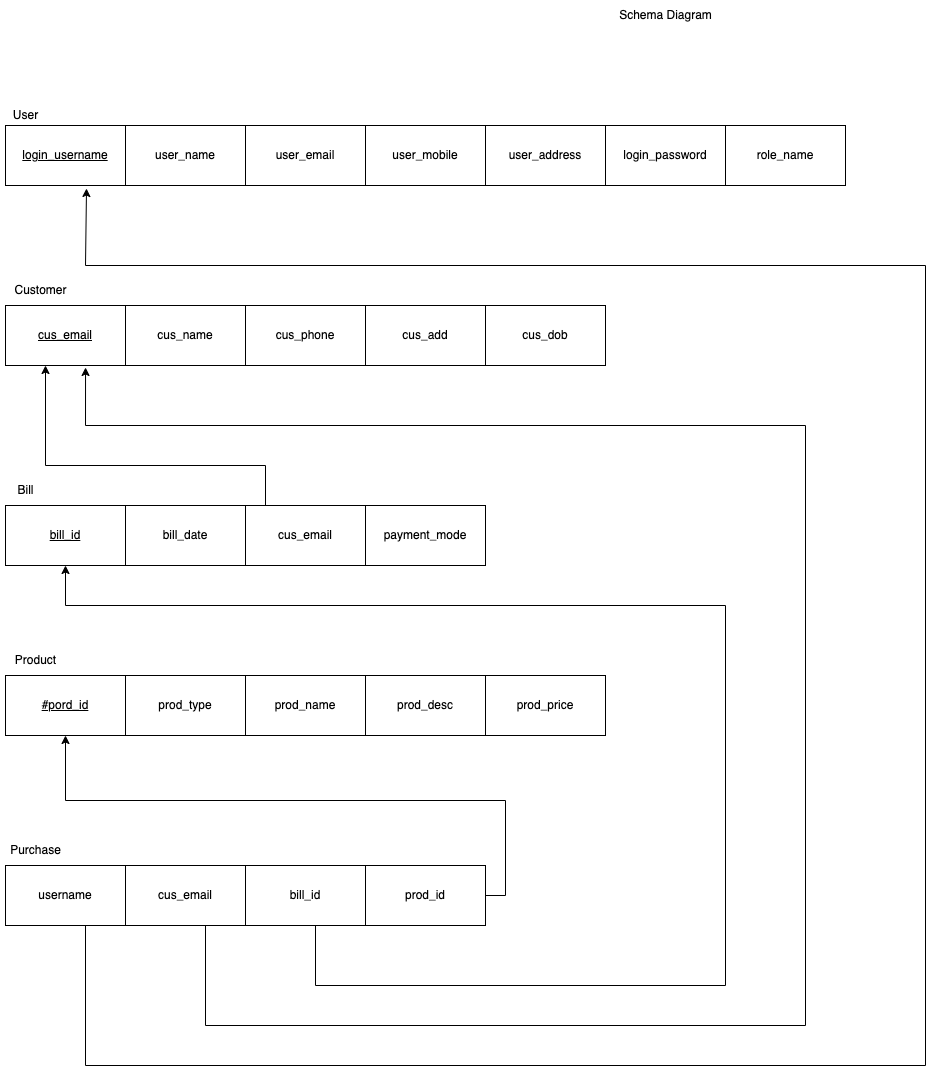

The diagram above was exported from draw.io. Its source (the exported page's mxGraphModel, read from the mxfile embedded in the PNG):
<mxGraphModel dx="698" dy="918" grid="1" gridSize="10" guides="1" tooltips="1" connect="1" arrows="1" fold="1" page="1" pageScale="1" pageWidth="827" pageHeight="1169" math="0" shadow="0">
  <root>
    <mxCell id="0" />
    <mxCell id="1" parent="0" />
    <mxCell id="XwLZSYTo3K9DFIg40tlx-1" value="&lt;u&gt;login_username&lt;/u&gt;" style="rounded=0;whiteSpace=wrap;html=1;" parent="1" vertex="1">
      <mxGeometry x="40" y="180" width="120" height="60" as="geometry" />
    </mxCell>
    <mxCell id="XwLZSYTo3K9DFIg40tlx-5" value="user_name" style="rounded=0;whiteSpace=wrap;html=1;" parent="1" vertex="1">
      <mxGeometry x="160" y="180" width="120" height="60" as="geometry" />
    </mxCell>
    <mxCell id="XwLZSYTo3K9DFIg40tlx-6" value="user_email" style="rounded=0;whiteSpace=wrap;html=1;" parent="1" vertex="1">
      <mxGeometry x="280" y="180" width="120" height="60" as="geometry" />
    </mxCell>
    <mxCell id="XwLZSYTo3K9DFIg40tlx-7" value="user_mobile" style="rounded=0;whiteSpace=wrap;html=1;" parent="1" vertex="1">
      <mxGeometry x="400" y="180" width="120" height="60" as="geometry" />
    </mxCell>
    <mxCell id="XwLZSYTo3K9DFIg40tlx-8" value="user_address" style="rounded=0;whiteSpace=wrap;html=1;" parent="1" vertex="1">
      <mxGeometry x="520" y="180" width="120" height="60" as="geometry" />
    </mxCell>
    <mxCell id="XwLZSYTo3K9DFIg40tlx-9" value="login_password" style="rounded=0;whiteSpace=wrap;html=1;" parent="1" vertex="1">
      <mxGeometry x="640" y="180" width="120" height="60" as="geometry" />
    </mxCell>
    <mxCell id="XwLZSYTo3K9DFIg40tlx-10" value="role_name" style="rounded=0;whiteSpace=wrap;html=1;" parent="1" vertex="1">
      <mxGeometry x="760" y="180" width="120" height="60" as="geometry" />
    </mxCell>
    <mxCell id="XwLZSYTo3K9DFIg40tlx-13" value="&lt;u&gt;cus_email&lt;/u&gt;" style="rounded=0;whiteSpace=wrap;html=1;" parent="1" vertex="1">
      <mxGeometry x="40" y="360" width="120" height="60" as="geometry" />
    </mxCell>
    <mxCell id="XwLZSYTo3K9DFIg40tlx-14" value="cus_name" style="rounded=0;whiteSpace=wrap;html=1;" parent="1" vertex="1">
      <mxGeometry x="160" y="360" width="120" height="60" as="geometry" />
    </mxCell>
    <mxCell id="XwLZSYTo3K9DFIg40tlx-15" value="cus_phone" style="rounded=0;whiteSpace=wrap;html=1;" parent="1" vertex="1">
      <mxGeometry x="280" y="360" width="120" height="60" as="geometry" />
    </mxCell>
    <mxCell id="XwLZSYTo3K9DFIg40tlx-16" value="cus_add" style="rounded=0;whiteSpace=wrap;html=1;" parent="1" vertex="1">
      <mxGeometry x="400" y="360" width="120" height="60" as="geometry" />
    </mxCell>
    <mxCell id="XwLZSYTo3K9DFIg40tlx-17" value="cus_dob" style="rounded=0;whiteSpace=wrap;html=1;" parent="1" vertex="1">
      <mxGeometry x="520" y="360" width="120" height="60" as="geometry" />
    </mxCell>
    <mxCell id="XwLZSYTo3K9DFIg40tlx-19" value="&lt;u&gt;bill_id&lt;/u&gt;" style="rounded=0;whiteSpace=wrap;html=1;" parent="1" vertex="1">
      <mxGeometry x="40" y="560" width="120" height="60" as="geometry" />
    </mxCell>
    <mxCell id="XwLZSYTo3K9DFIg40tlx-20" value="bill_date" style="rounded=0;whiteSpace=wrap;html=1;" parent="1" vertex="1">
      <mxGeometry x="160" y="560" width="120" height="60" as="geometry" />
    </mxCell>
    <mxCell id="XwLZSYTo3K9DFIg40tlx-21" value="cus_email" style="rounded=0;whiteSpace=wrap;html=1;" parent="1" vertex="1">
      <mxGeometry x="280" y="560" width="120" height="60" as="geometry" />
    </mxCell>
    <mxCell id="XwLZSYTo3K9DFIg40tlx-22" value="&lt;u&gt;#pord_id&lt;/u&gt;" style="rounded=0;whiteSpace=wrap;html=1;" parent="1" vertex="1">
      <mxGeometry x="40" y="730" width="120" height="60" as="geometry" />
    </mxCell>
    <mxCell id="XwLZSYTo3K9DFIg40tlx-23" value="prod_type" style="rounded=0;whiteSpace=wrap;html=1;" parent="1" vertex="1">
      <mxGeometry x="160" y="730" width="120" height="60" as="geometry" />
    </mxCell>
    <mxCell id="XwLZSYTo3K9DFIg40tlx-24" value="prod_name" style="rounded=0;whiteSpace=wrap;html=1;" parent="1" vertex="1">
      <mxGeometry x="280" y="730" width="120" height="60" as="geometry" />
    </mxCell>
    <mxCell id="XwLZSYTo3K9DFIg40tlx-25" value="prod_desc" style="rounded=0;whiteSpace=wrap;html=1;" parent="1" vertex="1">
      <mxGeometry x="400" y="730" width="120" height="60" as="geometry" />
    </mxCell>
    <mxCell id="XwLZSYTo3K9DFIg40tlx-26" value="prod_price" style="rounded=0;whiteSpace=wrap;html=1;" parent="1" vertex="1">
      <mxGeometry x="520" y="730" width="120" height="60" as="geometry" />
    </mxCell>
    <mxCell id="XwLZSYTo3K9DFIg40tlx-27" value="username" style="rounded=0;whiteSpace=wrap;html=1;" parent="1" vertex="1">
      <mxGeometry x="40" y="920" width="120" height="60" as="geometry" />
    </mxCell>
    <mxCell id="XwLZSYTo3K9DFIg40tlx-28" value="cus_email" style="rounded=0;whiteSpace=wrap;html=1;" parent="1" vertex="1">
      <mxGeometry x="160" y="920" width="120" height="60" as="geometry" />
    </mxCell>
    <mxCell id="XwLZSYTo3K9DFIg40tlx-29" value="bill_id" style="rounded=0;whiteSpace=wrap;html=1;" parent="1" vertex="1">
      <mxGeometry x="280" y="920" width="120" height="60" as="geometry" />
    </mxCell>
    <mxCell id="XwLZSYTo3K9DFIg40tlx-38" style="edgeStyle=orthogonalEdgeStyle;rounded=0;orthogonalLoop=1;jettySize=auto;html=1;exitX=1;exitY=0.5;exitDx=0;exitDy=0;" parent="1" source="XwLZSYTo3K9DFIg40tlx-30" target="XwLZSYTo3K9DFIg40tlx-22" edge="1">
      <mxGeometry relative="1" as="geometry" />
    </mxCell>
    <mxCell id="XwLZSYTo3K9DFIg40tlx-30" value="prod_id" style="rounded=0;whiteSpace=wrap;html=1;" parent="1" vertex="1">
      <mxGeometry x="400" y="920" width="120" height="60" as="geometry" />
    </mxCell>
    <mxCell id="XwLZSYTo3K9DFIg40tlx-31" value="User" style="text;html=1;align=center;verticalAlign=middle;resizable=0;points=[];autosize=1;strokeColor=none;fillColor=none;" parent="1" vertex="1">
      <mxGeometry x="35" y="155" width="50" height="30" as="geometry" />
    </mxCell>
    <mxCell id="XwLZSYTo3K9DFIg40tlx-32" value="Customer" style="text;html=1;align=center;verticalAlign=middle;resizable=0;points=[];autosize=1;strokeColor=none;fillColor=none;" parent="1" vertex="1">
      <mxGeometry x="35" y="330" width="80" height="30" as="geometry" />
    </mxCell>
    <mxCell id="XwLZSYTo3K9DFIg40tlx-33" value="Bill" style="text;html=1;align=center;verticalAlign=middle;resizable=0;points=[];autosize=1;strokeColor=none;fillColor=none;" parent="1" vertex="1">
      <mxGeometry x="40" y="530" width="40" height="30" as="geometry" />
    </mxCell>
    <mxCell id="XwLZSYTo3K9DFIg40tlx-34" value="Product" style="text;html=1;align=center;verticalAlign=middle;resizable=0;points=[];autosize=1;strokeColor=none;fillColor=none;" parent="1" vertex="1">
      <mxGeometry x="40" y="700" width="60" height="30" as="geometry" />
    </mxCell>
    <mxCell id="XwLZSYTo3K9DFIg40tlx-35" value="Purchase" style="text;html=1;align=center;verticalAlign=middle;resizable=0;points=[];autosize=1;strokeColor=none;fillColor=none;" parent="1" vertex="1">
      <mxGeometry x="35" y="890" width="70" height="30" as="geometry" />
    </mxCell>
    <mxCell id="XwLZSYTo3K9DFIg40tlx-42" value="" style="endArrow=none;html=1;rounded=0;" parent="1" edge="1">
      <mxGeometry width="50" height="50" relative="1" as="geometry">
        <mxPoint x="350" y="1040" as="sourcePoint" />
        <mxPoint x="350" y="980" as="targetPoint" />
      </mxGeometry>
    </mxCell>
    <mxCell id="XwLZSYTo3K9DFIg40tlx-44" value="" style="endArrow=none;html=1;rounded=0;" parent="1" edge="1">
      <mxGeometry width="50" height="50" relative="1" as="geometry">
        <mxPoint x="350" y="1040" as="sourcePoint" />
        <mxPoint x="760" y="1040" as="targetPoint" />
      </mxGeometry>
    </mxCell>
    <mxCell id="XwLZSYTo3K9DFIg40tlx-45" value="" style="endArrow=none;html=1;rounded=0;" parent="1" edge="1">
      <mxGeometry width="50" height="50" relative="1" as="geometry">
        <mxPoint x="760" y="1040" as="sourcePoint" />
        <mxPoint x="760" y="660" as="targetPoint" />
      </mxGeometry>
    </mxCell>
    <mxCell id="XwLZSYTo3K9DFIg40tlx-47" value="" style="endArrow=none;html=1;rounded=0;" parent="1" edge="1">
      <mxGeometry width="50" height="50" relative="1" as="geometry">
        <mxPoint x="100" y="660" as="sourcePoint" />
        <mxPoint x="760" y="660" as="targetPoint" />
      </mxGeometry>
    </mxCell>
    <mxCell id="XwLZSYTo3K9DFIg40tlx-48" value="" style="endArrow=classic;html=1;rounded=0;entryX=0.5;entryY=1;entryDx=0;entryDy=0;" parent="1" target="XwLZSYTo3K9DFIg40tlx-19" edge="1">
      <mxGeometry width="50" height="50" relative="1" as="geometry">
        <mxPoint x="100" y="660" as="sourcePoint" />
        <mxPoint x="150" y="610" as="targetPoint" />
      </mxGeometry>
    </mxCell>
    <mxCell id="XwLZSYTo3K9DFIg40tlx-49" value="" style="endArrow=none;html=1;fontFamily=Helvetica;fontSize=11;fontColor=default;align=center;strokeColor=default;" parent="1" edge="1">
      <mxGeometry width="50" height="50" relative="1" as="geometry">
        <mxPoint x="240" y="1080" as="sourcePoint" />
        <mxPoint x="240" y="980" as="targetPoint" />
      </mxGeometry>
    </mxCell>
    <mxCell id="XwLZSYTo3K9DFIg40tlx-50" value="" style="endArrow=none;html=1;rounded=0;" parent="1" edge="1">
      <mxGeometry width="50" height="50" relative="1" as="geometry">
        <mxPoint x="240" y="1080" as="sourcePoint" />
        <mxPoint x="840" y="1080" as="targetPoint" />
      </mxGeometry>
    </mxCell>
    <mxCell id="XwLZSYTo3K9DFIg40tlx-51" value="" style="endArrow=none;html=1;rounded=0;" parent="1" edge="1">
      <mxGeometry width="50" height="50" relative="1" as="geometry">
        <mxPoint x="840" y="1080" as="sourcePoint" />
        <mxPoint x="840" y="480" as="targetPoint" />
      </mxGeometry>
    </mxCell>
    <mxCell id="XwLZSYTo3K9DFIg40tlx-53" value="" style="endArrow=none;html=1;rounded=0;" parent="1" edge="1">
      <mxGeometry width="50" height="50" relative="1" as="geometry">
        <mxPoint x="840" y="480" as="sourcePoint" />
        <mxPoint x="120" y="480" as="targetPoint" />
      </mxGeometry>
    </mxCell>
    <mxCell id="XwLZSYTo3K9DFIg40tlx-54" value="" style="endArrow=classic;html=1;rounded=0;entryX=0.667;entryY=1.033;entryDx=0;entryDy=0;entryPerimeter=0;" parent="1" target="XwLZSYTo3K9DFIg40tlx-13" edge="1">
      <mxGeometry width="50" height="50" relative="1" as="geometry">
        <mxPoint x="120" y="480" as="sourcePoint" />
        <mxPoint x="120" y="430" as="targetPoint" />
      </mxGeometry>
    </mxCell>
    <mxCell id="XwLZSYTo3K9DFIg40tlx-56" value="" style="endArrow=none;html=1;rounded=0;" parent="1" edge="1">
      <mxGeometry width="50" height="50" relative="1" as="geometry">
        <mxPoint x="120" y="1120" as="sourcePoint" />
        <mxPoint x="120" y="980" as="targetPoint" />
      </mxGeometry>
    </mxCell>
    <mxCell id="XwLZSYTo3K9DFIg40tlx-58" value="" style="endArrow=none;html=1;rounded=0;" parent="1" edge="1">
      <mxGeometry width="50" height="50" relative="1" as="geometry">
        <mxPoint x="120" y="1120" as="sourcePoint" />
        <mxPoint x="960" y="1120" as="targetPoint" />
      </mxGeometry>
    </mxCell>
    <mxCell id="XwLZSYTo3K9DFIg40tlx-59" value="" style="endArrow=none;html=1;rounded=0;" parent="1" edge="1">
      <mxGeometry width="50" height="50" relative="1" as="geometry">
        <mxPoint x="960" y="1120" as="sourcePoint" />
        <mxPoint x="960" y="320" as="targetPoint" />
      </mxGeometry>
    </mxCell>
    <mxCell id="XwLZSYTo3K9DFIg40tlx-61" value="" style="endArrow=none;html=1;rounded=0;" parent="1" edge="1">
      <mxGeometry width="50" height="50" relative="1" as="geometry">
        <mxPoint x="960" y="320" as="sourcePoint" />
        <mxPoint x="120" y="320" as="targetPoint" />
      </mxGeometry>
    </mxCell>
    <mxCell id="XwLZSYTo3K9DFIg40tlx-63" value="" style="endArrow=classic;html=1;rounded=0;entryX=0.675;entryY=1.05;entryDx=0;entryDy=0;entryPerimeter=0;" parent="1" target="XwLZSYTo3K9DFIg40tlx-1" edge="1">
      <mxGeometry width="50" height="50" relative="1" as="geometry">
        <mxPoint x="120" y="320" as="sourcePoint" />
        <mxPoint x="170" y="270" as="targetPoint" />
      </mxGeometry>
    </mxCell>
    <mxCell id="XwLZSYTo3K9DFIg40tlx-64" value="Schema Diagram" style="text;html=1;align=center;verticalAlign=middle;resizable=0;points=[];autosize=1;strokeColor=none;fillColor=none;" parent="1" vertex="1">
      <mxGeometry x="640" y="55" width="120" height="30" as="geometry" />
    </mxCell>
    <mxCell id="1LfyO_J1G3PNQAe8Us9e-1" value="payment_mode" style="rounded=0;whiteSpace=wrap;html=1;" parent="1" vertex="1">
      <mxGeometry x="400" y="560" width="120" height="60" as="geometry" />
    </mxCell>
    <mxCell id="1LfyO_J1G3PNQAe8Us9e-2" value="" style="endArrow=none;html=1;rounded=0;" parent="1" edge="1">
      <mxGeometry width="50" height="50" relative="1" as="geometry">
        <mxPoint x="300" y="560" as="sourcePoint" />
        <mxPoint x="300" y="520" as="targetPoint" />
      </mxGeometry>
    </mxCell>
    <mxCell id="1LfyO_J1G3PNQAe8Us9e-3" value="" style="endArrow=none;html=1;rounded=0;" parent="1" edge="1">
      <mxGeometry width="50" height="50" relative="1" as="geometry">
        <mxPoint x="80" y="520" as="sourcePoint" />
        <mxPoint x="300" y="520" as="targetPoint" />
      </mxGeometry>
    </mxCell>
    <mxCell id="1LfyO_J1G3PNQAe8Us9e-5" value="" style="endArrow=classic;html=1;rounded=0;" parent="1" edge="1">
      <mxGeometry width="50" height="50" relative="1" as="geometry">
        <mxPoint x="80" y="520" as="sourcePoint" />
        <mxPoint x="80" y="420" as="targetPoint" />
      </mxGeometry>
    </mxCell>
  </root>
</mxGraphModel>